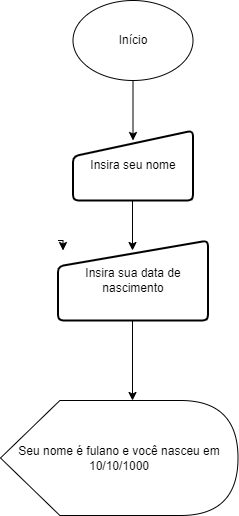

The diagram above was exported from draw.io. Its source (the exported page's mxGraphModel, read from the mxfile embedded in the PNG):
<mxGraphModel dx="1434" dy="733" grid="1" gridSize="10" guides="1" tooltips="1" connect="1" arrows="1" fold="1" page="1" pageScale="1" pageWidth="827" pageHeight="1169" math="0" shadow="0">
  <root>
    <mxCell id="0" />
    <mxCell id="1" parent="0" />
    <mxCell id="HXn8XKlx8ANGWXiMUHpw-1" value="Início" style="ellipse;whiteSpace=wrap;html=1;" parent="1" vertex="1">
      <mxGeometry x="142.5" y="70" width="120" height="80" as="geometry" />
    </mxCell>
    <mxCell id="HXn8XKlx8ANGWXiMUHpw-2" value="" style="endArrow=classic;html=1;rounded=0;" parent="1" edge="1">
      <mxGeometry width="50" height="50" relative="1" as="geometry">
        <mxPoint x="202.5" y="150" as="sourcePoint" />
        <mxPoint x="202.5" y="210" as="targetPoint" />
        <Array as="points">
          <mxPoint x="202.5" y="150" />
        </Array>
      </mxGeometry>
    </mxCell>
    <mxCell id="HXn8XKlx8ANGWXiMUHpw-5" value="" style="endArrow=classic;html=1;rounded=0;" parent="1" edge="1">
      <mxGeometry width="50" height="50" relative="1" as="geometry">
        <mxPoint x="202" y="260" as="sourcePoint" />
        <mxPoint x="202" y="320" as="targetPoint" />
        <Array as="points">
          <mxPoint x="202" y="260" />
        </Array>
      </mxGeometry>
    </mxCell>
    <mxCell id="HXn8XKlx8ANGWXiMUHpw-7" value="Insira seu nome" style="html=1;strokeWidth=2;shape=manualInput;whiteSpace=wrap;rounded=1;size=26;arcSize=11;" parent="1" vertex="1">
      <mxGeometry x="142.5" y="200" width="120" height="70" as="geometry" />
    </mxCell>
    <mxCell id="HXn8XKlx8ANGWXiMUHpw-10" style="edgeStyle=orthogonalEdgeStyle;rounded=0;orthogonalLoop=1;jettySize=auto;html=1;exitX=0;exitY=0;exitDx=0;exitDy=0;" parent="1" source="HXn8XKlx8ANGWXiMUHpw-9" edge="1">
      <mxGeometry relative="1" as="geometry">
        <mxPoint x="132.5" y="320" as="targetPoint" />
      </mxGeometry>
    </mxCell>
    <mxCell id="HXn8XKlx8ANGWXiMUHpw-9" value="Insira sua data de nascimento" style="html=1;strokeWidth=2;shape=manualInput;whiteSpace=wrap;rounded=1;size=26;arcSize=11;" parent="1" vertex="1">
      <mxGeometry x="127.5" y="310" width="150" height="80" as="geometry" />
    </mxCell>
    <mxCell id="HXn8XKlx8ANGWXiMUHpw-12" value="" style="endArrow=classic;html=1;rounded=0;" parent="1" edge="1">
      <mxGeometry width="50" height="50" relative="1" as="geometry">
        <mxPoint x="202" y="390" as="sourcePoint" />
        <mxPoint x="202" y="470" as="targetPoint" />
      </mxGeometry>
    </mxCell>
    <mxCell id="FuLe-hC3Zdp6gZy0AGA--1" value="Seu nome é fulano e você nasceu em 10/10/1000" style="shape=display;whiteSpace=wrap;html=1;" vertex="1" parent="1">
      <mxGeometry x="70" y="470" width="237.5" height="115" as="geometry" />
    </mxCell>
  </root>
</mxGraphModel>